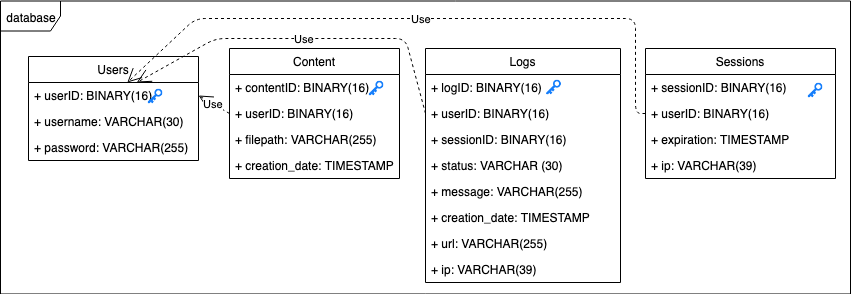

The diagram above was exported from draw.io. Its source (the exported page's mxGraphModel, read from the mxfile embedded in the PNG):
<mxGraphModel dx="758" dy="499" grid="1" gridSize="10" guides="1" tooltips="1" connect="1" arrows="1" fold="1" page="1" pageScale="1" pageWidth="850" pageHeight="1100" math="0" shadow="0">
  <root>
    <mxCell id="0" />
    <mxCell id="1" parent="0" />
    <mxCell id="Thdpcj6fU1PCAVVdUH6r-19" value="database" style="shape=umlFrame;whiteSpace=wrap;html=1;" parent="1" vertex="1">
      <mxGeometry x="15" y="42.5" width="850" height="293" as="geometry" />
    </mxCell>
    <mxCell id="Thdpcj6fU1PCAVVdUH6r-2" value="Users" style="swimlane;fontStyle=0;childLayout=stackLayout;horizontal=1;startSize=26;fillColor=none;horizontalStack=0;resizeParent=1;resizeParentMax=0;resizeLast=0;collapsible=1;marginBottom=0;" parent="1" vertex="1">
      <mxGeometry x="43" y="98" width="170" height="104" as="geometry" />
    </mxCell>
    <mxCell id="Thdpcj6fU1PCAVVdUH6r-5" value="+ userID: BINARY(16)" style="text;strokeColor=none;fillColor=none;align=left;verticalAlign=top;spacingLeft=4;spacingRight=4;overflow=hidden;rotatable=0;points=[[0,0.5],[1,0.5]];portConstraint=eastwest;" parent="Thdpcj6fU1PCAVVdUH6r-2" vertex="1">
      <mxGeometry y="26" width="170" height="26" as="geometry" />
    </mxCell>
    <mxCell id="Thdpcj6fU1PCAVVdUH6r-3" value="+ username: VARCHAR(30)" style="text;strokeColor=none;fillColor=none;align=left;verticalAlign=top;spacingLeft=4;spacingRight=4;overflow=hidden;rotatable=0;points=[[0,0.5],[1,0.5]];portConstraint=eastwest;" parent="Thdpcj6fU1PCAVVdUH6r-2" vertex="1">
      <mxGeometry y="52" width="170" height="26" as="geometry" />
    </mxCell>
    <mxCell id="Thdpcj6fU1PCAVVdUH6r-4" value="+ password: VARCHAR(255)" style="text;strokeColor=none;fillColor=none;align=left;verticalAlign=top;spacingLeft=4;spacingRight=4;overflow=hidden;rotatable=0;points=[[0,0.5],[1,0.5]];portConstraint=eastwest;" parent="Thdpcj6fU1PCAVVdUH6r-2" vertex="1">
      <mxGeometry y="78" width="170" height="26" as="geometry" />
    </mxCell>
    <mxCell id="Thdpcj6fU1PCAVVdUH6r-10" value="Content" style="swimlane;fontStyle=0;childLayout=stackLayout;horizontal=1;startSize=26;fillColor=none;horizontalStack=0;resizeParent=1;resizeParentMax=0;resizeLast=0;collapsible=1;marginBottom=0;swimlaneLine=1;" parent="1" vertex="1">
      <mxGeometry x="244" y="90" width="170" height="130" as="geometry">
        <mxRectangle x="240" y="90" width="70" height="26" as="alternateBounds" />
      </mxGeometry>
    </mxCell>
    <mxCell id="Thdpcj6fU1PCAVVdUH6r-11" value="+ contentID: BINARY(16)" style="text;strokeColor=none;fillColor=none;align=left;verticalAlign=top;spacingLeft=4;spacingRight=4;overflow=hidden;rotatable=0;points=[[0,0.5],[1,0.5]];portConstraint=eastwest;" parent="Thdpcj6fU1PCAVVdUH6r-10" vertex="1">
      <mxGeometry y="26" width="170" height="26" as="geometry" />
    </mxCell>
    <mxCell id="5TCJl0MmSCo4MktvfRma-2" value="+ userID: BINARY(16)" style="text;strokeColor=none;fillColor=none;align=left;verticalAlign=top;spacingLeft=4;spacingRight=4;overflow=hidden;rotatable=0;points=[[0,0.5],[1,0.5]];portConstraint=eastwest;" parent="Thdpcj6fU1PCAVVdUH6r-10" vertex="1">
      <mxGeometry y="52" width="170" height="26" as="geometry" />
    </mxCell>
    <mxCell id="Thdpcj6fU1PCAVVdUH6r-12" value="+ filepath: VARCHAR(255)" style="text;strokeColor=none;fillColor=none;align=left;verticalAlign=top;spacingLeft=4;spacingRight=4;overflow=hidden;rotatable=0;points=[[0,0.5],[1,0.5]];portConstraint=eastwest;" parent="Thdpcj6fU1PCAVVdUH6r-10" vertex="1">
      <mxGeometry y="78" width="170" height="26" as="geometry" />
    </mxCell>
    <mxCell id="Thdpcj6fU1PCAVVdUH6r-13" value="+ creation_date: TIMESTAMP" style="text;strokeColor=none;fillColor=none;align=left;verticalAlign=top;spacingLeft=4;spacingRight=4;overflow=hidden;rotatable=0;points=[[0,0.5],[1,0.5]];portConstraint=eastwest;" parent="Thdpcj6fU1PCAVVdUH6r-10" vertex="1">
      <mxGeometry y="104" width="170" height="26" as="geometry" />
    </mxCell>
    <mxCell id="Thdpcj6fU1PCAVVdUH6r-15" value="Logs" style="swimlane;fontStyle=0;childLayout=stackLayout;horizontal=1;startSize=26;fillColor=none;horizontalStack=0;resizeParent=1;resizeParentMax=0;resizeLast=0;collapsible=1;marginBottom=0;" parent="1" vertex="1">
      <mxGeometry x="440" y="90" width="195" height="234" as="geometry" />
    </mxCell>
    <mxCell id="5TCJl0MmSCo4MktvfRma-5" value="+ logID: BINARY(16)" style="text;strokeColor=none;fillColor=none;align=left;verticalAlign=top;spacingLeft=4;spacingRight=4;overflow=hidden;rotatable=0;points=[[0,0.5],[1,0.5]];portConstraint=eastwest;" parent="Thdpcj6fU1PCAVVdUH6r-15" vertex="1">
      <mxGeometry y="26" width="195" height="26" as="geometry" />
    </mxCell>
    <mxCell id="5TCJl0MmSCo4MktvfRma-3" value="+ userID: BINARY(16)" style="text;strokeColor=none;fillColor=none;align=left;verticalAlign=top;spacingLeft=4;spacingRight=4;overflow=hidden;rotatable=0;points=[[0,0.5],[1,0.5]];portConstraint=eastwest;" parent="Thdpcj6fU1PCAVVdUH6r-15" vertex="1">
      <mxGeometry y="52" width="195" height="26" as="geometry" />
    </mxCell>
    <mxCell id="_zCo-ETk-PVVenhOgzAQ-6" value="+ sessionID: BINARY(16)" style="text;strokeColor=none;fillColor=none;align=left;verticalAlign=top;spacingLeft=4;spacingRight=4;overflow=hidden;rotatable=0;points=[[0,0.5],[1,0.5]];portConstraint=eastwest;" parent="Thdpcj6fU1PCAVVdUH6r-15" vertex="1">
      <mxGeometry y="78" width="195" height="26" as="geometry" />
    </mxCell>
    <mxCell id="Thdpcj6fU1PCAVVdUH6r-17" value="+ status: VARCHAR (30)" style="text;strokeColor=none;fillColor=none;align=left;verticalAlign=top;spacingLeft=4;spacingRight=4;overflow=hidden;rotatable=0;points=[[0,0.5],[1,0.5]];portConstraint=eastwest;" parent="Thdpcj6fU1PCAVVdUH6r-15" vertex="1">
      <mxGeometry y="104" width="195" height="26" as="geometry" />
    </mxCell>
    <mxCell id="Thdpcj6fU1PCAVVdUH6r-16" value="+ message: VARCHAR(255)" style="text;strokeColor=none;fillColor=none;align=left;verticalAlign=top;spacingLeft=4;spacingRight=4;overflow=hidden;rotatable=0;points=[[0,0.5],[1,0.5]];portConstraint=eastwest;" parent="Thdpcj6fU1PCAVVdUH6r-15" vertex="1">
      <mxGeometry y="130" width="195" height="26" as="geometry" />
    </mxCell>
    <mxCell id="5TCJl0MmSCo4MktvfRma-4" value="+ creation_date: TIMESTAMP" style="text;strokeColor=none;fillColor=none;align=left;verticalAlign=top;spacingLeft=4;spacingRight=4;overflow=hidden;rotatable=0;points=[[0,0.5],[1,0.5]];portConstraint=eastwest;" parent="Thdpcj6fU1PCAVVdUH6r-15" vertex="1">
      <mxGeometry y="156" width="195" height="26" as="geometry" />
    </mxCell>
    <mxCell id="5TCJl0MmSCo4MktvfRma-1" value="+ url: VARCHAR(255)" style="text;strokeColor=none;fillColor=none;align=left;verticalAlign=top;spacingLeft=4;spacingRight=4;overflow=hidden;rotatable=0;points=[[0,0.5],[1,0.5]];portConstraint=eastwest;" parent="Thdpcj6fU1PCAVVdUH6r-15" vertex="1">
      <mxGeometry y="182" width="195" height="26" as="geometry" />
    </mxCell>
    <mxCell id="5TCJl0MmSCo4MktvfRma-6" value="+ ip: VARCHAR(39)" style="text;strokeColor=none;fillColor=none;align=left;verticalAlign=top;spacingLeft=4;spacingRight=4;overflow=hidden;rotatable=0;points=[[0,0.5],[1,0.5]];portConstraint=eastwest;" parent="Thdpcj6fU1PCAVVdUH6r-15" vertex="1">
      <mxGeometry y="208" width="195" height="26" as="geometry" />
    </mxCell>
    <mxCell id="dz8Sem2AOf3UVQuKd5jT-1" value="Sessions" style="swimlane;fontStyle=0;childLayout=stackLayout;horizontal=1;startSize=26;fillColor=none;horizontalStack=0;resizeParent=1;resizeParentMax=0;resizeLast=0;collapsible=1;marginBottom=0;" parent="1" vertex="1">
      <mxGeometry x="660" y="90" width="190" height="130" as="geometry">
        <mxRectangle x="660" y="90" width="80" height="26" as="alternateBounds" />
      </mxGeometry>
    </mxCell>
    <mxCell id="dz8Sem2AOf3UVQuKd5jT-3" value="+ sessionID: BINARY(16)&#10;&#10;" style="text;strokeColor=none;fillColor=none;align=left;verticalAlign=top;spacingLeft=4;spacingRight=4;overflow=hidden;rotatable=0;points=[[0,0.5],[1,0.5]];portConstraint=eastwest;" parent="dz8Sem2AOf3UVQuKd5jT-1" vertex="1">
      <mxGeometry y="26" width="190" height="26" as="geometry" />
    </mxCell>
    <mxCell id="dz8Sem2AOf3UVQuKd5jT-5" value="+ userID: BINARY(16)" style="text;strokeColor=none;fillColor=none;align=left;verticalAlign=top;spacingLeft=4;spacingRight=4;overflow=hidden;rotatable=0;points=[[0,0.5],[1,0.5]];portConstraint=eastwest;" parent="dz8Sem2AOf3UVQuKd5jT-1" vertex="1">
      <mxGeometry y="52" width="190" height="26" as="geometry" />
    </mxCell>
    <mxCell id="dz8Sem2AOf3UVQuKd5jT-6" value="+ expiration: TIMESTAMP" style="text;strokeColor=none;fillColor=none;align=left;verticalAlign=top;spacingLeft=4;spacingRight=4;overflow=hidden;rotatable=0;points=[[0,0.5],[1,0.5]];portConstraint=eastwest;" parent="dz8Sem2AOf3UVQuKd5jT-1" vertex="1">
      <mxGeometry y="78" width="190" height="26" as="geometry" />
    </mxCell>
    <mxCell id="_zCo-ETk-PVVenhOgzAQ-2" value="+ ip: VARCHAR(39)" style="text;strokeColor=none;fillColor=none;align=left;verticalAlign=top;spacingLeft=4;spacingRight=4;overflow=hidden;rotatable=0;points=[[0,0.5],[1,0.5]];portConstraint=eastwest;" parent="dz8Sem2AOf3UVQuKd5jT-1" vertex="1">
      <mxGeometry y="104" width="190" height="26" as="geometry" />
    </mxCell>
    <mxCell id="dz8Sem2AOf3UVQuKd5jT-10" value="" style="shape=image;html=1;verticalAlign=top;verticalLabelPosition=bottom;labelBackgroundColor=#ffffff;imageAspect=0;aspect=fixed;image=https://cdn1.iconfinder.com/data/icons/hawcons/32/698906-icon-25-key-128.png" parent="1" vertex="1">
      <mxGeometry x="161" y="129" width="18" height="18" as="geometry" />
    </mxCell>
    <mxCell id="dz8Sem2AOf3UVQuKd5jT-12" value="" style="shape=image;html=1;verticalAlign=top;verticalLabelPosition=bottom;labelBackgroundColor=#ffffff;imageAspect=0;aspect=fixed;image=https://cdn1.iconfinder.com/data/icons/hawcons/32/698906-icon-25-key-128.png" parent="1" vertex="1">
      <mxGeometry x="382" y="121" width="18" height="18" as="geometry" />
    </mxCell>
    <mxCell id="dz8Sem2AOf3UVQuKd5jT-13" value="" style="shape=image;html=1;verticalAlign=top;verticalLabelPosition=bottom;labelBackgroundColor=#ffffff;imageAspect=0;aspect=fixed;image=https://cdn1.iconfinder.com/data/icons/hawcons/32/698906-icon-25-key-128.png" parent="1" vertex="1">
      <mxGeometry x="559.5" y="120" width="18" height="18" as="geometry" />
    </mxCell>
    <mxCell id="dz8Sem2AOf3UVQuKd5jT-14" value="" style="shape=image;html=1;verticalAlign=top;verticalLabelPosition=bottom;labelBackgroundColor=#ffffff;imageAspect=0;aspect=fixed;image=https://cdn1.iconfinder.com/data/icons/hawcons/32/698906-icon-25-key-128.png" parent="1" vertex="1">
      <mxGeometry x="821" y="123" width="18" height="18" as="geometry" />
    </mxCell>
    <mxCell id="dz8Sem2AOf3UVQuKd5jT-23" value="Use" style="endArrow=open;endSize=12;dashed=1;html=1;entryX=1;entryY=0.5;entryDx=0;entryDy=0;exitX=0;exitY=0.5;exitDx=0;exitDy=0;" parent="1" source="5TCJl0MmSCo4MktvfRma-2" target="Thdpcj6fU1PCAVVdUH6r-5" edge="1">
      <mxGeometry width="160" relative="1" as="geometry">
        <mxPoint x="60" y="270" as="sourcePoint" />
        <mxPoint x="220" y="270" as="targetPoint" />
      </mxGeometry>
    </mxCell>
    <mxCell id="dz8Sem2AOf3UVQuKd5jT-24" value="Use" style="endArrow=open;endSize=12;dashed=1;html=1;exitX=0;exitY=0.5;exitDx=0;exitDy=0;" parent="1" source="5TCJl0MmSCo4MktvfRma-3" target="Thdpcj6fU1PCAVVdUH6r-5" edge="1">
      <mxGeometry width="160" relative="1" as="geometry">
        <mxPoint x="254" y="165" as="sourcePoint" />
        <mxPoint x="170" y="210" as="targetPoint" />
        <Array as="points">
          <mxPoint x="420" y="80" />
          <mxPoint x="230" y="80" />
        </Array>
      </mxGeometry>
    </mxCell>
    <mxCell id="dz8Sem2AOf3UVQuKd5jT-25" value="Use" style="endArrow=open;endSize=12;dashed=1;html=1;exitX=0;exitY=0.5;exitDx=0;exitDy=0;" parent="1" source="dz8Sem2AOf3UVQuKd5jT-5" target="Thdpcj6fU1PCAVVdUH6r-5" edge="1">
      <mxGeometry width="160" relative="1" as="geometry">
        <mxPoint x="446" y="211.5" as="sourcePoint" />
        <mxPoint x="176" y="266.5" as="targetPoint" />
        <Array as="points">
          <mxPoint x="650" y="155" />
          <mxPoint x="650" y="60" />
          <mxPoint x="210" y="60" />
        </Array>
      </mxGeometry>
    </mxCell>
  </root>
</mxGraphModel>